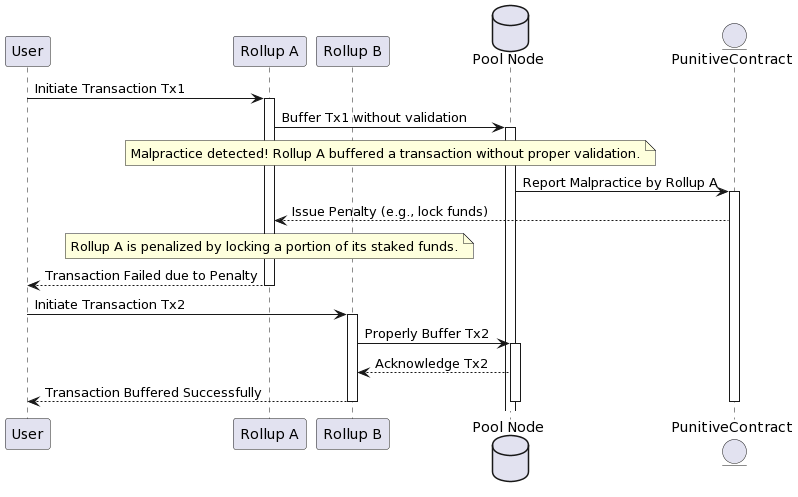

The diagram above was rendered by PlantUML. Its source (embedded in the PNG):
@startuml
participant User
participant "Rollup A" as A
participant "Rollup B" as B
database "Pool Node" as Node
entity "PunitiveContract" as Contract

User -> A: Initiate Transaction Tx1
activate A

A -> Node: Buffer Tx1 without validation
activate Node

note over A, Node: Malpractice detected! Rollup A buffered a transaction without proper validation.

Node -> Contract: Report Malpractice by Rollup A
activate Contract

Contract --> A: Issue Penalty (e.g., lock funds)
note over A: Rollup A is penalized by locking a portion of its staked funds.

A --> User: Transaction Failed due to Penalty
deactivate A

User -> B: Initiate Transaction Tx2
activate B

B -> Node: Properly Buffer Tx2
activate Node

Node --> B: Acknowledge Tx2

B --> User: Transaction Buffered Successfully
deactivate B
deactivate Node
deactivate Contract
@enduml